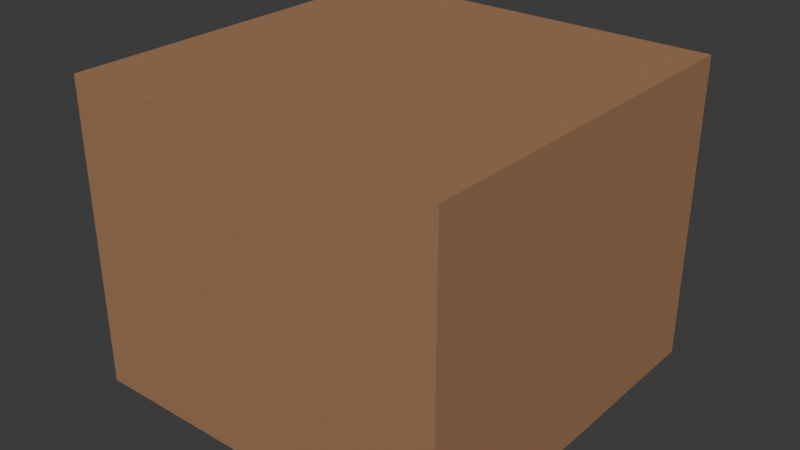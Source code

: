 # Source: board2_2.blend  (saved by Blender 4.3.34; exported with 4.5.12 LTS)
import bpy
from mathutils import Matrix  # noqa: F401  (used for matrix-valued properties, if any)

bpy.ops.wm.read_factory_settings(use_empty=True)
scene = bpy.context.scene
scene.name = 'Scene'

# ---- collections
col_collection = bpy.data.collections.new('Collection'); scene.collection.children.link(col_collection)

# ---- materials (node trees are filled in below, after node groups)
mat_material = bpy.data.materials.new('Material')
mat_material.alpha_threshold = 0.0
mat_material.roughness = 0.5
mat_material.line_color = (0.0, 0.0, 0.0, 1.0)

# ---- material node trees
mat_material.use_nodes = True; mat_material.node_tree.nodes.clear()
_N = mat_material.node_tree.nodes; _L = mat_material.node_tree.links
n0 = _N.new('ShaderNodeOutputMaterial'); n0.name = 'Material Output'; n0.location = (300, 300)
n1 = _N.new('ShaderNodeBsdfPrincipled'); n1.name = 'Principled BSDF'; n1.location = (10, 300)
n1.inputs[0].default_value = (0.3613, 0.1981, 0.107, 1.0)
n1.inputs[2].default_value = 1.0
n1.inputs[3].default_value = 1.0
_L.new(n1.outputs[0], n0.inputs[0])
n0.is_active_output = True

# ---- world
world_world = bpy.data.worlds.new('World'); scene.world = world_world
world_world.use_nodes = True; world_world.node_tree.nodes.clear()
_N = world_world.node_tree.nodes; _L = world_world.node_tree.links
n0 = _N.new('ShaderNodeOutputWorld'); n0.name = 'World Output'; n0.location = (300, 300)
n1 = _N.new('ShaderNodeBackground'); n1.name = 'Background'; n1.location = (10, 300)
n1.inputs[0].default_value = (0.05088, 0.05088, 0.05088, 1.0)
_L.new(n1.outputs[0], n0.inputs[0])
n0.is_active_output = True
world_world.color = (0.05088, 0.05088, 0.05088)
world_world.sun_shadow_jitter_overblur = 0.0

# ---- meshes
me_cube = bpy.data.meshes.new('Cube')
me_cube.from_pydata([(1.0, 1.0, 1.0), (1.0, 1.0, -1.0), (1.0, -1.0, 1.0), (1.0, -1.0, -1.0), (-1.0, 1.0, 1.0), (-1.0, 1.0, -1.0), (-1.0, -1.0, 1.0), (-1.0, -1.0, -1.0)], [], [(0, 4, 6, 2), (3, 2, 6, 7), (7, 6, 4, 5), (5, 1, 3, 7), (1, 0, 2, 3), (5, 4, 0, 1)])
_uv = me_cube.uv_layers.new(name='UVMap')
_uv.uv.foreach_set('vector', [0.625, 0.5, 0.875, 0.5, 0.875, 0.75, 0.625, 0.75, 0.375, 0.75, 0.625, 0.75, 0.625, 1.0, 0.375, 1.0, 0.375, 0.0, 0.625, 0.0, 0.625, 0.25, 0.375, 0.25, 0.125, 0.5, 0.375, 0.5, 0.375, 0.75, 0.125, 0.75, 0.375, 0.5, 0.625, 0.5, 0.625, 0.75, 0.375, 0.75, 0.375, 0.25, 0.625, 0.25, 0.625, 0.5, 0.375, 0.5])
me_cube.materials.append(mat_material)
me_cube.use_mirror_vertex_groups = False
me_cube.update()

# ---- objects
ob_cube = bpy.data.objects.new('Cube', me_cube)

# ---- transforms, parenting, visibility, modifiers, constraints
ob_cube.location = (0.0, 0.0, 0.0)
ob_cube.scale = (1.25, 1.25, 1.0)
ob_cube.lock_rotations_4d = False
ob_cube.empty_display_type = 'ARROWS'
ob_cube.lineart.crease_threshold = 0.0

# ---- collection membership
col_collection.objects.link(ob_cube)

# ---- scene / render settings (as saved in the file)
scene.frame_start = 1; scene.frame_end = 250; scene.frame_set(1)
scene.render.engine = 'BLENDER_EEVEE_NEXT'
bpy.context.view_layer.update()

# ---- added for rendering (the .blend has no active camera and no usable light): camera, sun
cam_auto = bpy.data.cameras.new('AutoCamera')
cam_auto.lens = 50.0
cam_auto.sensor_width = 36.0
cam_auto.clip_end = 1000.0
ob_auto_camera = bpy.data.objects.new('AutoCamera', cam_auto)
scene.collection.objects.link(ob_auto_camera)
ob_auto_camera.location = (3.75828, -4.50994, 3.00662)
ob_auto_camera.rotation_euler = (1.09748, -7.21219e-08, 0.694738)
scene.camera = ob_auto_camera
light_auto_sun = bpy.data.lights.new('AutoSun', 'SUN')
light_auto_sun.energy = 3.0
light_auto_sun.angle = 0.0523599
ob_auto_sun = bpy.data.objects.new('AutoSun', light_auto_sun)
scene.collection.objects.link(ob_auto_sun)
ob_auto_sun.rotation_euler = (0.872665, 0.174533, 0.523599)
bpy.context.view_layer.update()
